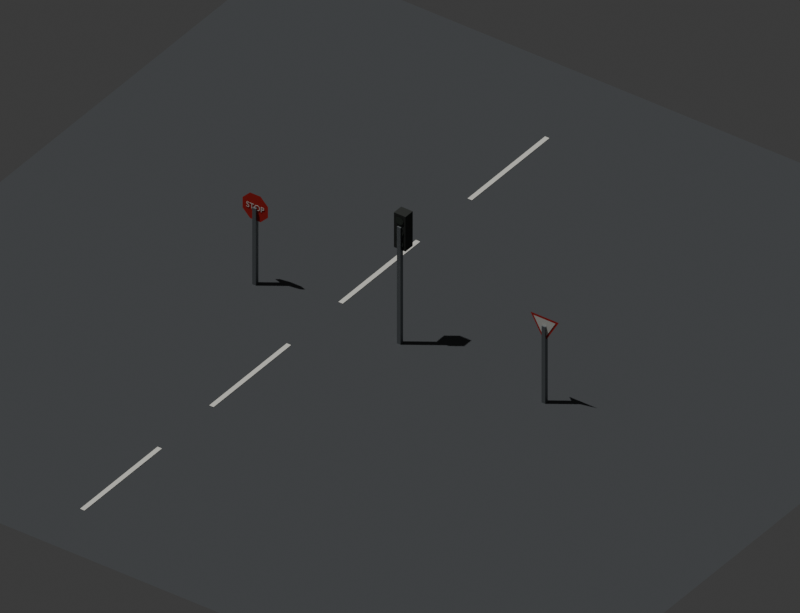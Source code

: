 # Source: street-kit.blend  (saved by Blender 4.5.92; exported with 4.5.12 LTS)
import bpy
from mathutils import Matrix  # noqa: F401  (used for matrix-valued properties, if any)

bpy.ops.wm.read_factory_settings(use_empty=True)
scene = bpy.context.scene
scene.name = 'Scene'

# ---- collections
col_collection = bpy.data.collections.new('Collection'); scene.collection.children.link(col_collection)

# ---- materials (node trees are filled in below, after node groups)
mat_sign_white = bpy.data.materials.new('Sign white')
mat_signal_sign_galvanised_posts = bpy.data.materials.new('Signal/sign galvanised posts')
mat_traffic_signal_housing = bpy.data.materials.new('Traffic signal housing')
mat_sign_red = bpy.data.materials.new('Sign red')
mat_unlit_signal_lenses = bpy.data.materials.new('Unlit signal lenses')
mat_ground = bpy.data.materials.new('Ground')
mat_road_paint___white = bpy.data.materials.new('Road paint / white')
mat_road_paint___white_001 = bpy.data.materials.new('Road paint / white.001')
mat_road_paint___white_002 = bpy.data.materials.new('Road paint / white.002')
mat_road_paint___white_003 = bpy.data.materials.new('Road paint / white.003')

# ---- material node trees
mat_sign_white.use_nodes = True; mat_sign_white.node_tree.nodes.clear()
_N = mat_sign_white.node_tree.nodes; _L = mat_sign_white.node_tree.links
n0 = _N.new('ShaderNodeBsdfPrincipled'); n0.name = 'Principled BSDF'; n0.location = (-200, 100)
n0.inputs[0].default_value = (0.78, 0.78, 0.72, 1.0)
n0.inputs[2].default_value = 0.8
n1 = _N.new('ShaderNodeOutputMaterial'); n1.name = 'Material Output'; n1.location = (200, 100)
_L.new(n0.outputs[0], n1.inputs[0])
n1.is_active_output = True
mat_signal_sign_galvanised_posts.use_nodes = True; mat_signal_sign_galvanised_posts.node_tree.nodes.clear()
_N = mat_signal_sign_galvanised_posts.node_tree.nodes; _L = mat_signal_sign_galvanised_posts.node_tree.links
n0 = _N.new('ShaderNodeBsdfPrincipled'); n0.name = 'Principled BSDF'; n0.location = (-200, 100)
n0.inputs[0].default_value = (0.24, 0.26, 0.27, 1.0)
n0.inputs[1].default_value = 0.6
n1 = _N.new('ShaderNodeOutputMaterial'); n1.name = 'Material Output'; n1.location = (200, 100)
_L.new(n0.outputs[0], n1.inputs[0])
n1.is_active_output = True
mat_traffic_signal_housing.use_nodes = True; mat_traffic_signal_housing.node_tree.nodes.clear()
_N = mat_traffic_signal_housing.node_tree.nodes; _L = mat_traffic_signal_housing.node_tree.links
n0 = _N.new('ShaderNodeBsdfPrincipled'); n0.name = 'Principled BSDF'; n0.location = (-200, 100)
n0.inputs[0].default_value = (0.025, 0.028, 0.025, 1.0)
n0.inputs[2].default_value = 0.8
n1 = _N.new('ShaderNodeOutputMaterial'); n1.name = 'Material Output'; n1.location = (200, 100)
_L.new(n0.outputs[0], n1.inputs[0])
n1.is_active_output = True
mat_sign_red.use_nodes = True; mat_sign_red.node_tree.nodes.clear()
_N = mat_sign_red.node_tree.nodes; _L = mat_sign_red.node_tree.links
n0 = _N.new('ShaderNodeBsdfPrincipled'); n0.name = 'Principled BSDF'; n0.location = (-200, 100)
n0.inputs[0].default_value = (0.52, 0.018, 0.012, 1.0)
n0.inputs[2].default_value = 0.8
n1 = _N.new('ShaderNodeOutputMaterial'); n1.name = 'Material Output'; n1.location = (200, 100)
_L.new(n0.outputs[0], n1.inputs[0])
n1.is_active_output = True
mat_unlit_signal_lenses.use_nodes = True; mat_unlit_signal_lenses.node_tree.nodes.clear()
_N = mat_unlit_signal_lenses.node_tree.nodes; _L = mat_unlit_signal_lenses.node_tree.links
n0 = _N.new('ShaderNodeBsdfPrincipled'); n0.name = 'Principled BSDF'; n0.location = (-200, 100)
n0.inputs[0].default_value = (0.035, 0.045, 0.035, 1.0)
n0.inputs[2].default_value = 0.3
n1 = _N.new('ShaderNodeOutputMaterial'); n1.name = 'Material Output'; n1.location = (200, 100)
_L.new(n0.outputs[0], n1.inputs[0])
n1.is_active_output = True
mat_ground.use_nodes = True; mat_ground.node_tree.nodes.clear()
_N = mat_ground.node_tree.nodes; _L = mat_ground.node_tree.links
n0 = _N.new('ShaderNodeBsdfPrincipled'); n0.name = 'Principled BSDF'; n0.location = (-200, 100)
n0.inputs[0].default_value = (0.065, 0.07, 0.075, 1.0)
n0.inputs[2].default_value = 0.8
n1 = _N.new('ShaderNodeOutputMaterial'); n1.name = 'Material Output'; n1.location = (200, 100)
_L.new(n0.outputs[0], n1.inputs[0])
n1.is_active_output = True
mat_road_paint___white.use_nodes = True; mat_road_paint___white.node_tree.nodes.clear()
_N = mat_road_paint___white.node_tree.nodes; _L = mat_road_paint___white.node_tree.links
n0 = _N.new('ShaderNodeBsdfPrincipled'); n0.name = 'Principled BSDF'; n0.location = (-200, 100)
n0.inputs[0].default_value = (0.76, 0.75, 0.68, 1.0)
n0.inputs[2].default_value = 0.8
n1 = _N.new('ShaderNodeOutputMaterial'); n1.name = 'Material Output'; n1.location = (200, 100)
n2 = _N.new('ShaderNodeTexNoise'); n2.name = 'Noise Texture'; n2.location = (0, 0)
n2.inputs[2].default_value = 75.0
n3 = _N.new('ShaderNodeBump'); n3.name = 'Bump'; n3.location = (0, 0)
n3.inputs[0].default_value = 0.12
_L.new(n0.outputs[0], n1.inputs[0])
_L.new(n2.outputs[0], n3.inputs[3])
_L.new(n3.outputs[0], n0.inputs[5])
n1.is_active_output = True
mat_road_paint___white_001.use_nodes = True; mat_road_paint___white_001.node_tree.nodes.clear()
_N = mat_road_paint___white_001.node_tree.nodes; _L = mat_road_paint___white_001.node_tree.links
n0 = _N.new('ShaderNodeBsdfPrincipled'); n0.name = 'Principled BSDF'; n0.location = (-200, 100)
n0.inputs[0].default_value = (0.76, 0.75, 0.68, 1.0)
n0.inputs[2].default_value = 0.8
n1 = _N.new('ShaderNodeOutputMaterial'); n1.name = 'Material Output'; n1.location = (200, 100)
n2 = _N.new('ShaderNodeTexNoise'); n2.name = 'Noise Texture'; n2.location = (0, 0)
n2.inputs[2].default_value = 75.0
n3 = _N.new('ShaderNodeBump'); n3.name = 'Bump'; n3.location = (0, 0)
n3.inputs[0].default_value = 0.12
_L.new(n0.outputs[0], n1.inputs[0])
_L.new(n2.outputs[0], n3.inputs[3])
_L.new(n3.outputs[0], n0.inputs[5])
n1.is_active_output = True
mat_road_paint___white_002.use_nodes = True; mat_road_paint___white_002.node_tree.nodes.clear()
_N = mat_road_paint___white_002.node_tree.nodes; _L = mat_road_paint___white_002.node_tree.links
n0 = _N.new('ShaderNodeBsdfPrincipled'); n0.name = 'Principled BSDF'; n0.location = (-200, 100)
n0.inputs[0].default_value = (0.76, 0.75, 0.68, 1.0)
n0.inputs[2].default_value = 0.8
n1 = _N.new('ShaderNodeOutputMaterial'); n1.name = 'Material Output'; n1.location = (200, 100)
n2 = _N.new('ShaderNodeTexNoise'); n2.name = 'Noise Texture'; n2.location = (0, 0)
n2.inputs[2].default_value = 75.0
n3 = _N.new('ShaderNodeBump'); n3.name = 'Bump'; n3.location = (0, 0)
n3.inputs[0].default_value = 0.12
_L.new(n0.outputs[0], n1.inputs[0])
_L.new(n2.outputs[0], n3.inputs[3])
_L.new(n3.outputs[0], n0.inputs[5])
n1.is_active_output = True
mat_road_paint___white_003.use_nodes = True; mat_road_paint___white_003.node_tree.nodes.clear()
_N = mat_road_paint___white_003.node_tree.nodes; _L = mat_road_paint___white_003.node_tree.links
n0 = _N.new('ShaderNodeBsdfPrincipled'); n0.name = 'Principled BSDF'; n0.location = (-200, 100)
n0.inputs[0].default_value = (0.76, 0.75, 0.68, 1.0)
n0.inputs[2].default_value = 0.8
n1 = _N.new('ShaderNodeOutputMaterial'); n1.name = 'Material Output'; n1.location = (200, 100)
n2 = _N.new('ShaderNodeTexNoise'); n2.name = 'Noise Texture'; n2.location = (0, 0)
n2.inputs[2].default_value = 75.0
n3 = _N.new('ShaderNodeBump'); n3.name = 'Bump'; n3.location = (0, 0)
n3.inputs[0].default_value = 0.12
_L.new(n0.outputs[0], n1.inputs[0])
_L.new(n2.outputs[0], n3.inputs[3])
_L.new(n3.outputs[0], n0.inputs[5])
n1.is_active_output = True

# ---- world
world_world = bpy.data.worlds.new('World'); scene.world = world_world
world_world.use_nodes = True; world_world.node_tree.nodes.clear()
_N = world_world.node_tree.nodes; _L = world_world.node_tree.links
n0 = _N.new('ShaderNodeOutputWorld'); n0.name = 'World Output'; n0.location = (200, 100)
n1 = _N.new('ShaderNodeBackground'); n1.name = 'Background'; n1.location = (-200, 100)
n1.inputs[0].default_value = (0.05088, 0.05088, 0.05088, 1.0)
_L.new(n1.outputs[0], n0.inputs[0])
n0.is_active_output = True
world_world.color = (0.4, 0.4, 0.4)
world_world.sun_shadow_jitter_overblur = 0.0

# ---- cameras
cam_camera_001 = bpy.data.cameras.new('Camera.001')
cam_camera_001.type = 'ORTHO'
cam_camera_001.ortho_scale = 18.0

# ---- lights
light_sun = bpy.data.lights.new('Sun', 'SUN')
light_sun.energy = 2.0

# ---- meshes
me_traffic_hardware___post = bpy.data.meshes.new('Traffic hardware / post')
me_traffic_hardware___post.from_pydata([(-4.05, -0.05, 0.0), (-4.05, 0.05, 0.0), (-3.95, 0.05, 0.0), (-3.95, -0.05, 0.0), (-4.05, -0.05, 2.1), (-3.95, -0.05, 2.1), (-3.95, 0.05, 2.1), (-4.05, 0.05, 2.1), (-4.05, -0.05, 0.0), (-3.95, -0.05, 0.0), (-3.95, -0.05, 2.1), (-4.05, -0.05, 2.1), (-3.95, -0.05, 0.0), (-3.95, 0.05, 0.0), (-3.95, 0.05, 2.1), (-3.95, -0.05, 2.1), (-3.95, 0.05, 0.0), (-4.05, 0.05, 0.0), (-4.05, 0.05, 2.1), (-3.95, 0.05, 2.1), (-4.05, 0.05, 0.0), (-4.05, -0.05, 0.0), (-4.05, -0.05, 2.1), (-4.05, 0.05, 2.1), (-0.05, -0.05, 0.0), (-0.05, 0.05, 0.0), (0.05, 0.05, 0.0), (0.05, -0.05, 0.0), (-0.05, -0.05, 3.2), (0.05, -0.05, 3.2), (0.05, 0.05, 3.2), (-0.05, 0.05, 3.2), (-0.05, -0.05, 0.0), (0.05, -0.05, 0.0), (0.05, -0.05, 3.2), (-0.05, -0.05, 3.2), (0.05, -0.05, 0.0), (0.05, 0.05, 0.0), (0.05, 0.05, 3.2), (0.05, -0.05, 3.2), (0.05, 0.05, 0.0), (-0.05, 0.05, 0.0), (-0.05, 0.05, 3.2), (0.05, 0.05, 3.2), (-0.05, 0.05, 0.0), (-0.05, -0.05, 0.0), (-0.05, -0.05, 3.2), (-0.05, 0.05, 3.2), (3.95, -0.05, 0.0), (3.95, 0.05, 0.0), (4.05, 0.05, 0.0), (4.05, -0.05, 0.0), (3.95, -0.05, 2.1), (4.05, -0.05, 2.1), (4.05, 0.05, 2.1), (3.95, 0.05, 2.1), (3.95, -0.05, 0.0), (4.05, -0.05, 0.0), (4.05, -0.05, 2.1), (3.95, -0.05, 2.1), (4.05, -0.05, 0.0), (4.05, 0.05, 0.0), (4.05, 0.05, 2.1), (4.05, -0.05, 2.1), (4.05, 0.05, 0.0), (3.95, 0.05, 0.0), (3.95, 0.05, 2.1), (4.05, 0.05, 2.1), (3.95, 0.05, 0.0), (3.95, -0.05, 0.0), (3.95, -0.05, 2.1), (3.95, 0.05, 2.1)], [], [(0, 1, 2, 3), (4, 5, 6, 7), (8, 9, 10, 11), (12, 13, 14, 15), (16, 17, 18, 19), (20, 21, 22, 23), (24, 25, 26, 27), (28, 29, 30, 31), (32, 33, 34, 35), (36, 37, 38, 39), (40, 41, 42, 43), (44, 45, 46, 47), (48, 49, 50, 51), (52, 53, 54, 55), (56, 57, 58, 59), (60, 61, 62, 63), (64, 65, 66, 67), (68, 69, 70, 71)])
me_traffic_hardware___post.materials.append(mat_signal_sign_galvanised_posts)
me_traffic_hardware___post.update()
me_traffic_hardware___housing = bpy.data.meshes.new('Traffic hardware / housing')
me_traffic_hardware___housing.from_pydata([(0.16, -0.01, 2.575), (-0.16, -0.01, 2.575), (-0.16, 0.27, 2.575), (0.16, 0.27, 2.575), (0.16, -0.01, 3.525), (0.16, 0.27, 3.525), (-0.16, 0.27, 3.525), (-0.16, -0.01, 3.525), (0.16, -0.01, 2.575), (0.16, 0.27, 2.575), (0.16, 0.27, 3.525), (0.16, -0.01, 3.525), (0.16, 0.27, 2.575), (-0.16, 0.27, 2.575), (-0.16, 0.27, 3.525), (0.16, 0.27, 3.525), (-0.16, 0.27, 2.575), (-0.16, -0.01, 2.575), (-0.16, -0.01, 3.525), (-0.16, 0.27, 3.525), (-0.16, -0.01, 2.575), (0.16, -0.01, 2.575), (0.16, -0.01, 3.525), (-0.16, -0.01, 3.525)], [], [(0, 1, 2, 3), (4, 5, 6, 7), (8, 9, 10, 11), (12, 13, 14, 15), (16, 17, 18, 19), (20, 21, 22, 23)])
me_traffic_hardware___housing.materials.append(mat_traffic_signal_housing)
me_traffic_hardware___housing.update()
me_traffic_hardware___red = bpy.data.meshes.new('Traffic hardware / red')
me_traffic_hardware___red.from_pydata([(-4.351, 2.15e-17, 2.245), (-4.145, 8.904e-18, 2.451), (-3.855, -8.904e-18, 2.451), (-3.649, -2.15e-17, 2.245), (-3.649, -2.15e-17, 1.955), (-3.855, -8.904e-18, 1.749), (-4.145, 8.904e-18, 1.749), (-4.351, 2.15e-17, 1.955), (4.0, 1.687e-33, 1.65), (3.61, 2.386e-17, 2.325), (4.39, -2.386e-17, 2.325)], [], [(0, 1, 2, 3, 4, 5, 6, 7), (8, 9, 10)])
me_traffic_hardware___red.materials.append(mat_sign_red)
me_traffic_hardware___red.update()
me_traffic_hardware___white = bpy.data.meshes.new('Traffic hardware / white')
me_traffic_hardware___white.from_pydata([(4.0, -0.006, 1.749), (3.696, -0.006, 2.276), (4.304, -0.006, 2.276)], [], [(0, 1, 2)])
me_traffic_hardware___white.materials.append(mat_sign_white)
me_traffic_hardware___white.update()
me_traffic_hardware___lens = bpy.data.meshes.new('Traffic hardware / lens')
me_traffic_hardware___lens.from_pydata([(-0.105, -0.025, 3.36), (-0.09701, -0.025, 3.4), (-0.07425, -0.025, 3.434), (-0.04018, -0.025, 3.457), (-7.96e-18, -0.025, 3.465), (0.04018, -0.025, 3.457), (0.07425, -0.025, 3.434), (0.09701, -0.025, 3.4), (0.105, -0.025, 3.36), (0.09701, -0.025, 3.32), (0.07425, -0.025, 3.286), (0.04018, -0.025, 3.263), (1.776e-17, -0.025, 3.255), (-0.04018, -0.025, 3.263), (-0.07425, -0.025, 3.286), (-0.09701, -0.025, 3.32), (-0.105, -0.025, 3.05), (-0.09701, -0.025, 3.09), (-0.07425, -0.025, 3.124), (-0.04018, -0.025, 3.147), (-7.96e-18, -0.025, 3.155), (0.04018, -0.025, 3.147), (0.07425, -0.025, 3.124), (0.09701, -0.025, 3.09), (0.105, -0.025, 3.05), (0.09701, -0.025, 3.01), (0.07425, -0.025, 2.976), (0.04018, -0.025, 2.953), (1.776e-17, -0.025, 2.945), (-0.04018, -0.025, 2.953), (-0.07425, -0.025, 2.976), (-0.09701, -0.025, 3.01), (-0.105, -0.025, 2.74), (-0.09701, -0.025, 2.78), (-0.07425, -0.025, 2.814), (-0.04018, -0.025, 2.837), (-7.96e-18, -0.025, 2.845), (0.04018, -0.025, 2.837), (0.07425, -0.025, 2.814), (0.09701, -0.025, 2.78), (0.105, -0.025, 2.74), (0.09701, -0.025, 2.7), (0.07425, -0.025, 2.666), (0.04018, -0.025, 2.643), (1.776e-17, -0.025, 2.635), (-0.04018, -0.025, 2.643), (-0.07425, -0.025, 2.666), (-0.09701, -0.025, 2.7)], [], [(0, 1, 2, 3, 4, 5, 6, 7, 8, 9, 10, 11, 12, 13, 14, 15), (16, 17, 18, 19, 20, 21, 22, 23, 24, 25, 26, 27, 28, 29, 30, 31), (32, 33, 34, 35, 36, 37, 38, 39, 40, 41, 42, 43, 44, 45, 46, 47)])
me_traffic_hardware___lens.materials.append(mat_unlit_signal_lenses)
me_traffic_hardware___lens.update()
me_plane = bpy.data.meshes.new('Plane')
me_plane.from_pydata([(-11.0, -11.0, 0.0), (11.0, -11.0, 0.0), (-11.0, 11.0, 0.0), (11.0, 11.0, 0.0)], [], [(0, 1, 3, 2)])
_uv = me_plane.uv_layers.new(name='UVMap')
_uv.uv.foreach_set('vector', [0.0, 0.0, 1.0, 0.0, 1.0, 1.0, 0.0, 1.0])
me_plane.materials.append(mat_ground)
me_plane.update()
me_plane_001 = bpy.data.meshes.new('Plane.001')
me_plane_001.from_pydata([(-0.5, -0.5, 0.0), (0.5, -0.5, 0.0), (-0.5, 0.5, 0.0), (0.5, 0.5, 0.0)], [], [(0, 1, 3, 2)])
_uv = me_plane_001.uv_layers.new(name='UVMap')
_uv.uv.foreach_set('vector', [0.0, 0.0, 1.0, 0.0, 1.0, 1.0, 0.0, 1.0])
me_plane_001.materials.append(mat_road_paint___white)
me_plane_001.update()
me_plane_002 = bpy.data.meshes.new('Plane.002')
me_plane_002.from_pydata([(-0.5, -0.5, 0.0), (0.5, -0.5, 0.0), (-0.5, 0.5, 0.0), (0.5, 0.5, 0.0)], [], [(0, 1, 3, 2)])
_uv = me_plane_002.uv_layers.new(name='UVMap')
_uv.uv.foreach_set('vector', [0.0, 0.0, 1.0, 0.0, 1.0, 1.0, 0.0, 1.0])
me_plane_002.materials.append(mat_road_paint___white_001)
me_plane_002.update()
me_plane_003 = bpy.data.meshes.new('Plane.003')
me_plane_003.from_pydata([(-0.5, -0.5, 0.0), (0.5, -0.5, 0.0), (-0.5, 0.5, 0.0), (0.5, 0.5, 0.0)], [], [(0, 1, 3, 2)])
_uv = me_plane_003.uv_layers.new(name='UVMap')
_uv.uv.foreach_set('vector', [0.0, 0.0, 1.0, 0.0, 1.0, 1.0, 0.0, 1.0])
me_plane_003.materials.append(mat_road_paint___white_002)
me_plane_003.update()
me_plane_004 = bpy.data.meshes.new('Plane.004')
me_plane_004.from_pydata([(-0.5, -0.5, 0.0), (0.5, -0.5, 0.0), (-0.5, 0.5, 0.0), (0.5, 0.5, 0.0)], [], [(0, 1, 3, 2)])
_uv = me_plane_004.uv_layers.new(name='UVMap')
_uv.uv.foreach_set('vector', [0.0, 0.0, 1.0, 0.0, 1.0, 1.0, 0.0, 1.0])
me_plane_004.materials.append(mat_road_paint___white_003)
me_plane_004.update()

# ---- curves / text
txt_stop_text = bpy.data.curves.new('STOP text', 'FONT')
txt_stop_text.dimensions = '2D'
txt_stop_text.body = 'STOP'
txt_stop_text.materials.append(mat_sign_white)
txt_stop_text.extrude = 0.001
txt_stop_text.align_x = 'CENTER'
txt_stop_text.align_y = 'CENTER'
txt_stop_text.size = 0.21

# ---- objects
ob_stop_sign_lettering = bpy.data.objects.new('STOP sign lettering', txt_stop_text)
ob_traffic_hardware___post = bpy.data.objects.new('Traffic hardware / post', me_traffic_hardware___post)
ob_traffic_hardware___housing = bpy.data.objects.new('Traffic hardware / housing', me_traffic_hardware___housing)
ob_traffic_hardware___red = bpy.data.objects.new('Traffic hardware / red', me_traffic_hardware___red)
ob_traffic_hardware___white = bpy.data.objects.new('Traffic hardware / white', me_traffic_hardware___white)
ob_traffic_hardware___lens = bpy.data.objects.new('Traffic hardware / lens', me_traffic_hardware___lens)
ob_plane = bpy.data.objects.new('Plane', me_plane)
ob_plane_001 = bpy.data.objects.new('Plane.001', me_plane_001)
ob_plane_002 = bpy.data.objects.new('Plane.002', me_plane_002)
ob_plane_003 = bpy.data.objects.new('Plane.003', me_plane_003)
ob_plane_004 = bpy.data.objects.new('Plane.004', me_plane_004)
ob_sun = bpy.data.objects.new('Sun', light_sun)
ob_camera = bpy.data.objects.new('Camera', cam_camera_001)

# ---- transforms, parenting, visibility, modifiers, constraints
ob_stop_sign_lettering.location = (-4.0, -0.008, 2.1)
ob_stop_sign_lettering.rotation_euler = (1.571, -0.0, -6.123e-17)
ob_traffic_hardware___post.location = (0.0, 0.0, 0.0)
ob_traffic_hardware___housing.location = (0.0, 0.0, 0.0)
ob_traffic_hardware___red.location = (0.0, 0.0, 0.0)
ob_traffic_hardware___white.location = (0.0, 0.0, 0.0)
ob_traffic_hardware___lens.location = (0.0, 0.0, 0.0)
ob_plane.location = (0.0, 0.0, 0.0)
ob_plane_001.location = (-2.0, -8.0, 0.01)
ob_plane_001.scale = (0.12, 3.0, 1.0)
ob_plane_002.location = (-2.0, -3.0, 0.01)
ob_plane_002.scale = (0.12, 3.0, 1.0)
ob_plane_003.location = (-2.0, 2.0, 0.01)
ob_plane_003.scale = (0.12, 3.0, 1.0)
ob_plane_004.location = (-2.0, 7.0, 0.01)
ob_plane_004.scale = (0.12, 3.0, 1.0)
ob_sun.location = (0.0, 0.0, 15.0)
ob_sun.rotation_euler = (0.3, -0.2, -0.4)
ob_camera.location = (10.0, -14.0, 13.0)
ob_camera.rotation_euler = (0.9618, -6.772e-08, 0.6202)

# ---- collection membership
col_collection.objects.link(ob_stop_sign_lettering)
col_collection.objects.link(ob_traffic_hardware___post)
col_collection.objects.link(ob_traffic_hardware___housing)
col_collection.objects.link(ob_traffic_hardware___red)
col_collection.objects.link(ob_traffic_hardware___white)
col_collection.objects.link(ob_traffic_hardware___lens)
col_collection.objects.link(ob_plane)
col_collection.objects.link(ob_plane_001)
col_collection.objects.link(ob_plane_002)
col_collection.objects.link(ob_plane_003)
col_collection.objects.link(ob_plane_004)
col_collection.objects.link(ob_sun)
col_collection.objects.link(ob_camera)

# ---- scene / render settings (as saved in the file)
scene.camera = ob_camera
scene.frame_start = 1; scene.frame_end = 250; scene.frame_set(1)
scene.render.engine = 'CYCLES'
scene.render.resolution_x = 960
scene.render.resolution_y = 736
scene.cycles.samples = 12
bpy.context.view_layer.update()
